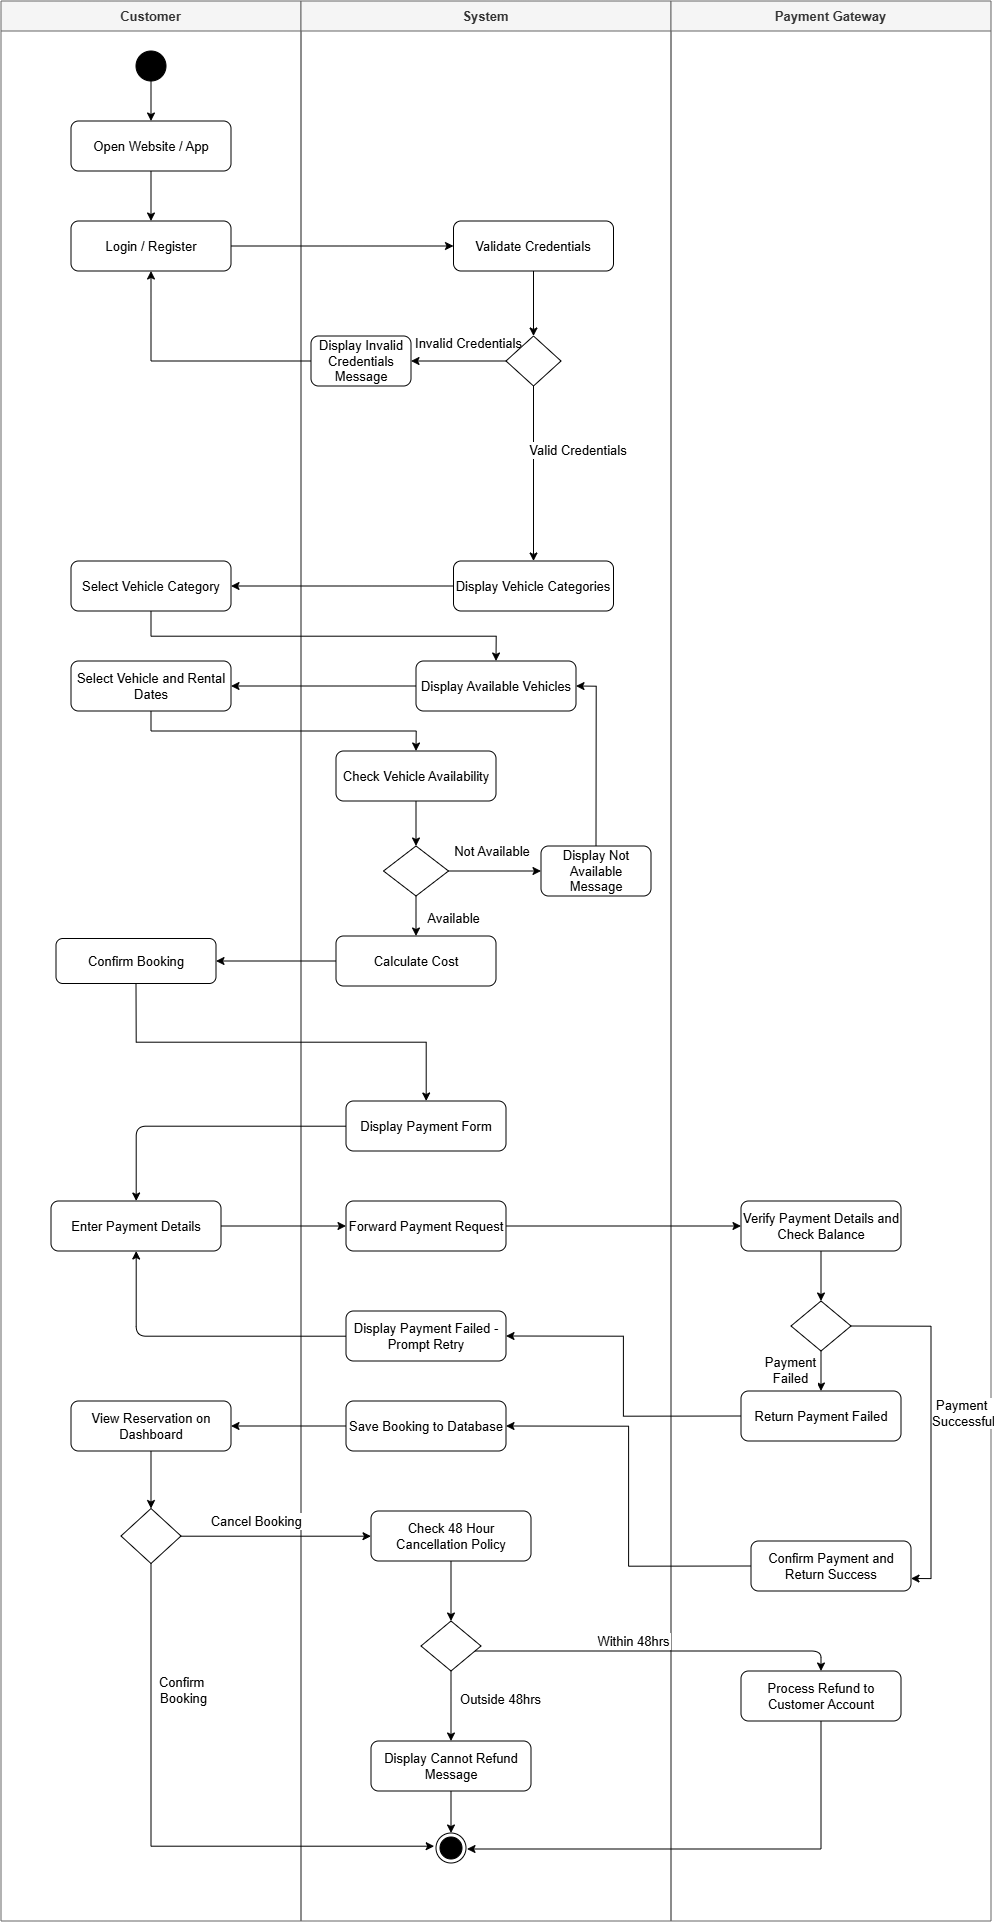

The diagram above was exported from draw.io. Its source (the exported page's mxGraphModel, read from the mxfile embedded in the PNG):
<mxGraphModel dx="2720" dy="2004" grid="0" gridSize="10" guides="1" tooltips="1" connect="1" arrows="1" fold="1" page="0" pageScale="1" pageWidth="850" pageHeight="1100" background="#ffffff" math="0" shadow="0">
  <root>
    <mxCell id="0" />
    <mxCell id="1" parent="0" />
    <mxCell id="2" parent="1" style="swimlane;startSize=30;fontStyle=1;fontSize=13;fillColor=#f5f5f5;strokeColor=#666666;fontColor=#333333;" value="Customer" vertex="1">
      <mxGeometry height="1920" width="300" as="geometry" />
    </mxCell>
    <mxCell id="10" parent="2" style="rounded=1;whiteSpace=wrap;html=1;fillColor=#ffffff;strokeColor=#000000;fontSize=13;" value="Confirm Booking" vertex="1">
      <mxGeometry height="45" width="160" x="55" y="937.5" as="geometry" />
    </mxCell>
    <mxCell id="11" parent="2" style="rounded=1;whiteSpace=wrap;html=1;fillColor=#ffffff;strokeColor=#000000;fontSize=13;" value="Enter Payment Details" vertex="1">
      <mxGeometry height="50" width="170" x="50" y="1200" as="geometry" />
    </mxCell>
    <mxCell id="12" parent="2" style="rounded=1;whiteSpace=wrap;html=1;fillColor=#ffffff;strokeColor=#000000;fontSize=13;" value="View Reservation on Dashboard" vertex="1">
      <mxGeometry height="50" width="160" x="70" y="1400" as="geometry" />
    </mxCell>
    <mxCell id="13" parent="2" style="rhombus;whiteSpace=wrap;html=1;fillColor=#ffffff;strokeColor=#000000;fontSize=13;" value="" vertex="1">
      <mxGeometry height="55" width="60" x="120" y="1507.5" as="geometry" />
    </mxCell>
    <mxCell id="61" edge="1" parent="2" source="12" style="edgeStyle=orthogonalEdgeStyle;fontSize=13;" target="13">
      <mxGeometry relative="1" as="geometry" />
    </mxCell>
    <mxCell id="3" parent="1" style="swimlane;startSize=30;fontStyle=1;fontSize=13;fillColor=#f5f5f5;strokeColor=#666666;fontColor=#333333;" value="System" vertex="1">
      <mxGeometry height="1920" width="370" x="300" as="geometry" />
    </mxCell>
    <mxCell id="22" parent="3" style="rounded=1;whiteSpace=wrap;html=1;fillColor=#ffffff;strokeColor=#000000;fontSize=13;" value="Display Payment Form" vertex="1">
      <mxGeometry height="50" width="160" x="45" y="1100" as="geometry" />
    </mxCell>
    <mxCell id="23" parent="3" style="rounded=1;whiteSpace=wrap;html=1;fillColor=#ffffff;strokeColor=#000000;fontSize=13;" value="Forward Payment Request" vertex="1">
      <mxGeometry height="50" width="160" x="45" y="1200" as="geometry" />
    </mxCell>
    <mxCell id="cbEjsiGR4LUCfORpX6ES-105" edge="1" parent="3" source="21" style="edgeStyle=orthogonalEdgeStyle;rounded=0;orthogonalLoop=1;jettySize=auto;html=1;exitX=0.5;exitY=0;exitDx=0;exitDy=0;entryX=1;entryY=0.5;entryDx=0;entryDy=0;fontSize=13;" target="18">
      <mxGeometry relative="1" as="geometry" />
    </mxCell>
    <mxCell id="21" parent="3" style="rounded=1;whiteSpace=wrap;html=1;fillColor=#ffffff;strokeColor=#000000;fontSize=13;" value="Display Not Available Message" vertex="1">
      <mxGeometry height="50" width="110" x="240" y="845" as="geometry" />
    </mxCell>
    <mxCell id="cbEjsiGR4LUCfORpX6ES-110" edge="1" parent="3" source="20" style="edgeStyle=orthogonalEdgeStyle;rounded=0;orthogonalLoop=1;jettySize=auto;html=1;exitX=0.5;exitY=1;exitDx=0;exitDy=0;entryX=0.5;entryY=0;entryDx=0;entryDy=0;fontSize=13;" target="cbEjsiGR4LUCfORpX6ES-106">
      <mxGeometry relative="1" as="geometry" />
    </mxCell>
    <mxCell id="cbEjsiGR4LUCfORpX6ES-111" connectable="0" parent="cbEjsiGR4LUCfORpX6ES-110" style="edgeLabel;html=1;align=center;verticalAlign=middle;resizable=0;points=[];fontSize=13;" value="Available" vertex="1">
      <mxGeometry relative="1" x="0.1657" y="3" as="geometry">
        <mxPoint x="32" y="-4" as="offset" />
      </mxGeometry>
    </mxCell>
    <mxCell id="20" parent="3" style="rhombus;whiteSpace=wrap;html=1;fillColor=#ffffff;strokeColor=#000000;fontSize=13;" value="" vertex="1">
      <mxGeometry height="50" width="65" x="82.5" y="845" as="geometry" />
    </mxCell>
    <mxCell id="47" edge="1" parent="3" source="20" style="edgeStyle=orthogonalEdgeStyle;fontSize=13;" target="21" value="Not Available">
      <mxGeometry relative="1" x="-0.0811" y="20" as="geometry">
        <mxPoint as="offset" />
      </mxGeometry>
    </mxCell>
    <mxCell id="19" parent="3" style="rounded=1;whiteSpace=wrap;html=1;fillColor=#ffffff;strokeColor=#000000;fontSize=13;" value="Check Vehicle Availability" vertex="1">
      <mxGeometry height="50" width="160" x="35" y="750" as="geometry" />
    </mxCell>
    <mxCell id="46" edge="1" parent="3" source="19" style="edgeStyle=orthogonalEdgeStyle;fontSize=13;" target="20">
      <mxGeometry relative="1" as="geometry" />
    </mxCell>
    <mxCell id="24" parent="3" style="rounded=1;whiteSpace=wrap;html=1;fillColor=#ffffff;strokeColor=#000000;fontSize=13;" value="Display Payment Failed - Prompt Retry" vertex="1">
      <mxGeometry height="50" width="160" x="45" y="1310" as="geometry" />
    </mxCell>
    <mxCell id="25" parent="3" style="rounded=1;whiteSpace=wrap;html=1;fillColor=#ffffff;strokeColor=#000000;fontSize=13;" value="Save Booking to Database" vertex="1">
      <mxGeometry height="50" width="160" x="45" y="1400" as="geometry" />
    </mxCell>
    <mxCell id="14" parent="3" style="rounded=1;whiteSpace=wrap;html=1;fillColor=#ffffff;strokeColor=#000000;fontSize=13;" value="Validate Credentials" vertex="1">
      <mxGeometry height="50" width="160" x="152.5" y="220" as="geometry" />
    </mxCell>
    <mxCell id="cbEjsiGR4LUCfORpX6ES-102" edge="1" parent="3" source="15" style="edgeStyle=orthogonalEdgeStyle;rounded=0;orthogonalLoop=1;jettySize=auto;html=1;exitX=0;exitY=0.5;exitDx=0;exitDy=0;entryX=1;entryY=0.5;entryDx=0;entryDy=0;fontSize=13;" target="cbEjsiGR4LUCfORpX6ES-101">
      <mxGeometry relative="1" as="geometry" />
    </mxCell>
    <mxCell id="_pxtPrP6MSM6PsJyWNng-67" connectable="0" parent="cbEjsiGR4LUCfORpX6ES-102" style="edgeLabel;html=1;align=center;verticalAlign=middle;resizable=0;points=[];fontSize=13;" value="Invalid Credentials" vertex="1">
      <mxGeometry relative="1" x="-0.0785" y="2" as="geometry">
        <mxPoint x="4" y="-22" as="offset" />
      </mxGeometry>
    </mxCell>
    <mxCell id="15" parent="3" style="rhombus;whiteSpace=wrap;html=1;fillColor=#ffffff;strokeColor=#000000;fontSize=13;" value="" vertex="1">
      <mxGeometry height="50" width="55" x="205" y="335" as="geometry" />
    </mxCell>
    <mxCell id="38" edge="1" parent="3" source="14" style="edgeStyle=orthogonalEdgeStyle;fontSize=13;" target="15">
      <mxGeometry relative="1" as="geometry" />
    </mxCell>
    <mxCell id="cbEjsiGR4LUCfORpX6ES-101" parent="3" style="rounded=1;whiteSpace=wrap;html=1;fillColor=#ffffff;strokeColor=#000000;fontSize=13;" value="Display Invalid Credentials Message" vertex="1">
      <mxGeometry height="50" width="100" x="10" y="335" as="geometry" />
    </mxCell>
    <mxCell id="17" parent="3" style="rounded=1;whiteSpace=wrap;html=1;fillColor=#ffffff;strokeColor=#000000;fontSize=13;" value="Display Vehicle Categories" vertex="1">
      <mxGeometry height="50" width="160" x="152.5" y="560" as="geometry" />
    </mxCell>
    <mxCell id="39" edge="1" parent="3" source="15" style="edgeStyle=orthogonalEdgeStyle;entryX=0.5;entryY=0;entryDx=0;entryDy=0;fontSize=13;" target="17" value="Valid Credentials">
      <mxGeometry relative="1" x="-0.2571" y="45" as="geometry">
        <mxPoint as="offset" />
        <mxPoint x="149.99999999999977" y="450" as="targetPoint" />
      </mxGeometry>
    </mxCell>
    <mxCell id="18" parent="3" style="rounded=1;whiteSpace=wrap;html=1;fillColor=#ffffff;strokeColor=#000000;fontSize=13;" value="Display Available Vehicles" vertex="1">
      <mxGeometry height="50" width="160" x="115" y="660" as="geometry" />
    </mxCell>
    <mxCell id="cbEjsiGR4LUCfORpX6ES-106" parent="3" style="rounded=1;whiteSpace=wrap;html=1;fillColor=#ffffff;strokeColor=#000000;fontSize=13;" value="Calculate Cost" vertex="1">
      <mxGeometry height="50" width="160" x="35" y="935" as="geometry" />
    </mxCell>
    <mxCell id="27" parent="3" style="rhombus;whiteSpace=wrap;html=1;fillColor=#ffffff;strokeColor=#000000;fontSize=13;" value="" vertex="1">
      <mxGeometry height="50" width="60" x="120" y="1620" as="geometry" />
    </mxCell>
    <mxCell id="tKnEDHR7cM77Q8_Gpg3D-67" parent="3" style="ellipse;html=1;shape=endState;fillColor=#000000;strokeColor=#000000;fontSize=13;" value="" vertex="1">
      <mxGeometry height="30" width="30" x="135" y="1832" as="geometry" />
    </mxCell>
    <mxCell id="4" parent="1" style="swimlane;startSize=30;fontStyle=1;fontSize=13;fillColor=#f5f5f5;fontColor=#333333;strokeColor=#666666;" value="Payment Gateway" vertex="1">
      <mxGeometry height="1920" width="320" x="670" as="geometry" />
    </mxCell>
    <mxCell id="33" parent="4" style="rounded=1;whiteSpace=wrap;html=1;fillColor=#ffffff;strokeColor=#000000;fontSize=13;" value="Process Refund to Customer Account" vertex="1">
      <mxGeometry height="50" width="160" x="70" y="1670" as="geometry" />
    </mxCell>
    <mxCell id="32" parent="4" style="rounded=1;whiteSpace=wrap;html=1;fillColor=#ffffff;strokeColor=#000000;fontSize=13;" value="Confirm Payment and Return Success" vertex="1">
      <mxGeometry height="50" width="160" x="80" y="1540" as="geometry" />
    </mxCell>
    <mxCell id="31" parent="4" style="rounded=1;whiteSpace=wrap;html=1;fillColor=#ffffff;strokeColor=#000000;fontSize=13;" value="Return Payment Failed" vertex="1">
      <mxGeometry height="50" width="160" x="70" y="1390" as="geometry" />
    </mxCell>
    <mxCell id="30" parent="4" style="rhombus;whiteSpace=wrap;html=1;fillColor=#ffffff;strokeColor=#000000;fontSize=13;" value="" vertex="1">
      <mxGeometry height="50" width="60" x="120" y="1300" as="geometry" />
    </mxCell>
    <mxCell id="55" edge="1" parent="4" source="30" style="edgeStyle=orthogonalEdgeStyle;fontSize=13;" target="31" value="Payment&#10;Failed">
      <mxGeometry relative="1" y="-30" as="geometry">
        <mxPoint y="-1" as="offset" />
      </mxGeometry>
    </mxCell>
    <mxCell id="cbEjsiGR4LUCfORpX6ES-78" edge="1" parent="4" source="30" style="edgeStyle=orthogonalEdgeStyle;rounded=0;orthogonalLoop=1;jettySize=auto;html=1;exitX=1;exitY=0.5;exitDx=0;exitDy=0;entryX=1;entryY=0.75;entryDx=0;entryDy=0;fontSize=13;" target="32">
      <mxGeometry relative="1" as="geometry" />
    </mxCell>
    <mxCell id="cbEjsiGR4LUCfORpX6ES-97" connectable="0" parent="cbEjsiGR4LUCfORpX6ES-78" style="edgeLabel;html=1;align=center;verticalAlign=middle;resizable=0;points=[];fontSize=13;" value="Payment&amp;nbsp;&lt;div&gt;Successful&lt;/div&gt;" vertex="1">
      <mxGeometry relative="1" x="-0.0599" y="-2" as="geometry">
        <mxPoint x="32" y="1" as="offset" />
      </mxGeometry>
    </mxCell>
    <mxCell id="29" parent="4" style="rounded=1;whiteSpace=wrap;html=1;fillColor=#ffffff;strokeColor=#000000;fontSize=13;" value="Verify Payment Details and Check Balance" vertex="1">
      <mxGeometry height="50" width="160" x="70" y="1200" as="geometry" />
    </mxCell>
    <mxCell id="54" edge="1" parent="4" source="29" style="edgeStyle=orthogonalEdgeStyle;fontSize=13;" target="30">
      <mxGeometry relative="1" as="geometry" />
    </mxCell>
    <mxCell id="5" parent="1" style="ellipse;aspect=fixed;fillColor=#000000;strokeColor=#000000;fontSize=13;" value="" vertex="1">
      <mxGeometry height="30" width="30" x="135" y="50" as="geometry" />
    </mxCell>
    <mxCell id="6" parent="1" style="rounded=1;whiteSpace=wrap;html=1;fillColor=#ffffff;strokeColor=#000000;fontSize=13;" value="Open Website / App" vertex="1">
      <mxGeometry height="50" width="160" x="70" y="120" as="geometry" />
    </mxCell>
    <mxCell id="7" parent="1" style="rounded=1;whiteSpace=wrap;html=1;fillColor=#ffffff;strokeColor=#000000;fontSize=13;" value="Login / Register" vertex="1">
      <mxGeometry height="50" width="160" x="70" y="220" as="geometry" />
    </mxCell>
    <mxCell id="cbEjsiGR4LUCfORpX6ES-82" edge="1" parent="1" source="8" style="edgeStyle=orthogonalEdgeStyle;rounded=0;orthogonalLoop=1;jettySize=auto;html=1;exitX=0.5;exitY=1;exitDx=0;exitDy=0;entryX=0.5;entryY=0;entryDx=0;entryDy=0;fontSize=13;" target="18">
      <mxGeometry relative="1" as="geometry" />
    </mxCell>
    <mxCell id="8" parent="1" style="rounded=1;whiteSpace=wrap;html=1;fillColor=#ffffff;strokeColor=#000000;fontSize=13;" value="Select Vehicle Category" vertex="1">
      <mxGeometry height="50" width="160" x="70" y="560" as="geometry" />
    </mxCell>
    <mxCell id="cbEjsiGR4LUCfORpX6ES-83" edge="1" parent="1" source="9" style="edgeStyle=orthogonalEdgeStyle;rounded=0;orthogonalLoop=1;jettySize=auto;html=1;exitX=0.5;exitY=1;exitDx=0;exitDy=0;entryX=0.5;entryY=0;entryDx=0;entryDy=0;fontSize=13;" target="19">
      <mxGeometry relative="1" as="geometry" />
    </mxCell>
    <mxCell id="9" parent="1" style="rounded=1;whiteSpace=wrap;html=1;fillColor=#ffffff;strokeColor=#000000;fontSize=13;" value="Select Vehicle and Rental Dates" vertex="1">
      <mxGeometry height="50" width="160" x="70" y="660" as="geometry" />
    </mxCell>
    <mxCell id="cbEjsiGR4LUCfORpX6ES-75" edge="1" parent="1" source="13" style="edgeStyle=orthogonalEdgeStyle;rounded=0;orthogonalLoop=1;jettySize=auto;html=1;exitX=0.5;exitY=1;exitDx=0;exitDy=0;entryX=0;entryY=0.5;entryDx=0;entryDy=0;fontSize=13;" target="tKnEDHR7cM77Q8_Gpg3D-67">
      <mxGeometry relative="1" as="geometry">
        <Array as="points">
          <mxPoint x="150" y="1845" />
          <mxPoint x="433" y="1845" />
          <mxPoint x="433" y="1847" />
        </Array>
        <mxPoint x="433" y="1885" as="targetPoint" />
      </mxGeometry>
    </mxCell>
    <mxCell id="cbEjsiGR4LUCfORpX6ES-99" connectable="0" parent="cbEjsiGR4LUCfORpX6ES-75" style="edgeLabel;html=1;align=center;verticalAlign=middle;resizable=0;points=[];fontSize=13;" value="Confirm&amp;nbsp;&lt;div&gt;Booking&lt;/div&gt;" vertex="1">
      <mxGeometry relative="1" x="-0.5144" y="-2" as="geometry">
        <mxPoint x="32" y="-15" as="offset" />
      </mxGeometry>
    </mxCell>
    <mxCell id="26" parent="1" style="rounded=1;whiteSpace=wrap;html=1;fillColor=#ffffff;strokeColor=#000000;fontSize=13;" value="Check 48 Hour Cancellation Policy" vertex="1">
      <mxGeometry height="50" width="160" x="370" y="1510" as="geometry" />
    </mxCell>
    <mxCell id="28" parent="1" style="rounded=1;whiteSpace=wrap;html=1;fillColor=#ffffff;strokeColor=#000000;fontSize=13;" value="Display Cannot Refund Message" vertex="1">
      <mxGeometry height="50" width="160" x="370" y="1740" as="geometry" />
    </mxCell>
    <mxCell id="35" edge="1" parent="1" source="5" style="edgeStyle=orthogonalEdgeStyle;fontSize=13;" target="6">
      <mxGeometry relative="1" as="geometry" />
    </mxCell>
    <mxCell id="36" edge="1" parent="1" source="6" style="edgeStyle=orthogonalEdgeStyle;fontSize=13;" target="7">
      <mxGeometry relative="1" as="geometry" />
    </mxCell>
    <mxCell id="37" edge="1" parent="1" source="7" style="edgeStyle=orthogonalEdgeStyle;fontSize=13;" target="14">
      <mxGeometry relative="1" as="geometry" />
    </mxCell>
    <mxCell id="42" edge="1" parent="1" source="17" style="edgeStyle=orthogonalEdgeStyle;fontSize=13;" target="8">
      <mxGeometry relative="1" as="geometry" />
    </mxCell>
    <mxCell id="44" edge="1" parent="1" source="18" style="edgeStyle=orthogonalEdgeStyle;fontSize=13;" target="9">
      <mxGeometry relative="1" as="geometry" />
    </mxCell>
    <mxCell id="51" edge="1" parent="1" source="22" style="edgeStyle=orthogonalEdgeStyle;fontSize=13;" target="11">
      <mxGeometry relative="1" as="geometry" />
    </mxCell>
    <mxCell id="53" edge="1" parent="1" source="23" style="edgeStyle=orthogonalEdgeStyle;fontSize=13;" target="29">
      <mxGeometry relative="1" as="geometry" />
    </mxCell>
    <mxCell id="57" edge="1" parent="1" source="24" style="edgeStyle=orthogonalEdgeStyle;fontSize=13;" target="11">
      <mxGeometry relative="1" as="geometry" />
    </mxCell>
    <mxCell id="60" edge="1" parent="1" source="25" style="edgeStyle=orthogonalEdgeStyle;fontSize=13;" target="12">
      <mxGeometry relative="1" as="geometry" />
    </mxCell>
    <mxCell id="63" edge="1" parent="1" source="13" style="edgeStyle=orthogonalEdgeStyle;fontSize=13;" target="26" value="Cancel Booking">
      <mxGeometry relative="1" x="-0.1992" y="15" as="geometry">
        <mxPoint as="offset" />
        <Array as="points">
          <mxPoint x="290" y="1535" />
          <mxPoint x="290" y="1535" />
        </Array>
      </mxGeometry>
    </mxCell>
    <mxCell id="64" edge="1" parent="1" source="26" style="edgeStyle=orthogonalEdgeStyle;fontSize=13;" target="27">
      <mxGeometry relative="1" as="geometry" />
    </mxCell>
    <mxCell id="65" edge="1" parent="1" source="27" style="edgeStyle=orthogonalEdgeStyle;fontSize=13;" target="28" value="Outside 48hrs">
      <mxGeometry relative="1" x="-0.2" y="50" as="geometry">
        <mxPoint as="offset" />
      </mxGeometry>
    </mxCell>
    <mxCell id="66" edge="1" parent="1" source="28" style="edgeStyle=orthogonalEdgeStyle;entryX=0.5;entryY=0;entryDx=0;entryDy=0;fontSize=13;" target="tKnEDHR7cM77Q8_Gpg3D-67">
      <mxGeometry relative="1" as="geometry">
        <mxPoint x="448" y="1870" as="targetPoint" />
      </mxGeometry>
    </mxCell>
    <mxCell id="67" edge="1" parent="1" source="27" style="edgeStyle=orthogonalEdgeStyle;fontSize=13;" target="33" value="Within 48hrs">
      <mxGeometry relative="1" x="-0.12" y="10" as="geometry">
        <mxPoint x="-1" as="offset" />
        <Array as="points">
          <mxPoint x="590" y="1650" />
          <mxPoint x="590" y="1650" />
        </Array>
      </mxGeometry>
    </mxCell>
    <mxCell id="cbEjsiGR4LUCfORpX6ES-77" edge="1" parent="1" source="33" style="edgeStyle=orthogonalEdgeStyle;rounded=0;orthogonalLoop=1;jettySize=auto;html=1;exitX=0.5;exitY=1;exitDx=0;exitDy=0;fontSize=13;">
      <mxGeometry relative="1" as="geometry">
        <Array as="points">
          <mxPoint x="820" y="1848" />
        </Array>
        <mxPoint x="466" y="1848" as="targetPoint" />
      </mxGeometry>
    </mxCell>
    <mxCell id="cbEjsiGR4LUCfORpX6ES-93" edge="1" parent="1" source="10" style="edgeStyle=orthogonalEdgeStyle;rounded=0;orthogonalLoop=1;jettySize=auto;html=1;exitX=0.5;exitY=1;exitDx=0;exitDy=0;fontSize=13;" target="22">
      <mxGeometry relative="1" as="geometry" />
    </mxCell>
    <mxCell id="cbEjsiGR4LUCfORpX6ES-94" edge="1" parent="1" source="31" style="edgeStyle=orthogonalEdgeStyle;rounded=0;orthogonalLoop=1;jettySize=auto;html=1;exitX=0;exitY=0.5;exitDx=0;exitDy=0;entryX=1;entryY=0.5;entryDx=0;entryDy=0;fontSize=13;" target="24">
      <mxGeometry relative="1" as="geometry" />
    </mxCell>
    <mxCell id="cbEjsiGR4LUCfORpX6ES-95" edge="1" parent="1" source="32" style="edgeStyle=orthogonalEdgeStyle;rounded=0;orthogonalLoop=1;jettySize=auto;html=1;exitX=0;exitY=0.5;exitDx=0;exitDy=0;entryX=1;entryY=0.5;entryDx=0;entryDy=0;fontSize=13;" target="25">
      <mxGeometry relative="1" as="geometry" />
    </mxCell>
    <mxCell id="cbEjsiGR4LUCfORpX6ES-96" edge="1" parent="1" source="11" style="edgeStyle=orthogonalEdgeStyle;rounded=0;orthogonalLoop=1;jettySize=auto;html=1;exitX=1;exitY=0.5;exitDx=0;exitDy=0;fontSize=13;" target="23">
      <mxGeometry relative="1" as="geometry" />
    </mxCell>
    <mxCell id="cbEjsiGR4LUCfORpX6ES-103" edge="1" parent="1" source="cbEjsiGR4LUCfORpX6ES-101" style="edgeStyle=orthogonalEdgeStyle;rounded=0;orthogonalLoop=1;jettySize=auto;html=1;exitX=0;exitY=0.5;exitDx=0;exitDy=0;entryX=0.5;entryY=1;entryDx=0;entryDy=0;fontSize=13;" target="7">
      <mxGeometry relative="1" as="geometry" />
    </mxCell>
    <mxCell id="cbEjsiGR4LUCfORpX6ES-107" edge="1" parent="1" source="cbEjsiGR4LUCfORpX6ES-106" style="edgeStyle=orthogonalEdgeStyle;rounded=0;orthogonalLoop=1;jettySize=auto;html=1;exitX=0;exitY=0.5;exitDx=0;exitDy=0;fontSize=13;" target="10">
      <mxGeometry relative="1" as="geometry" />
    </mxCell>
  </root>
</mxGraphModel>